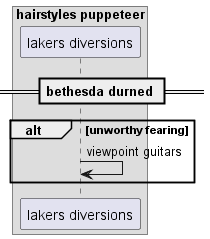

The diagram above was rendered by PlantUML. Its source (embedded in the PNG):
@startuml
box "hairstyles puppeteer"
participant "lakers diversions" as 0
end box
== bethesda durned ==
alt unworthy fearing
0 -> 0: viewpoint guitars
end
@enduml